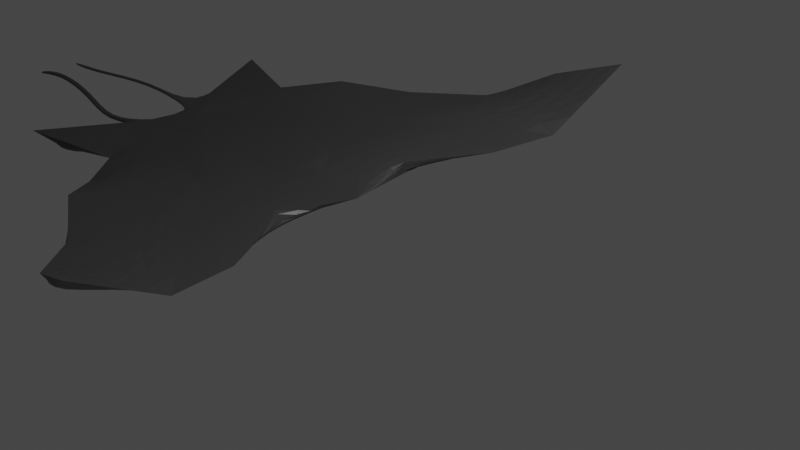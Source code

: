 # Source: bianfu.blend  (saved by Blender 2.90.8; exported with 4.5.12 LTS)
import bpy
from mathutils import Matrix  # noqa: F401  (used for matrix-valued properties, if any)

bpy.ops.wm.read_factory_settings(use_empty=True)
scene = bpy.context.scene
scene.name = 'Scene'

# ---- collections
col_collection = bpy.data.collections.new('Collection'); scene.collection.children.link(col_collection)

# ---- materials (node trees are filled in below, after node groups)
mat_material_001 = bpy.data.materials.new('Material.001')
mat_material_001.use_transparent_shadow = False

# ---- material node trees
mat_material_001.use_nodes = True; mat_material_001.node_tree.nodes.clear()
_N = mat_material_001.node_tree.nodes; _L = mat_material_001.node_tree.links
n0 = _N.new('ShaderNodeBsdfPrincipled'); n0.name = 'Principled BSDF'; n0.location = (10, 300)
n0.distribution = 'GGX'
n0.subsurface_method = 'BURLEY'
n0.inputs[0].default_value = (0.08533, 0.08533, 0.08533, 1.0)
n0.inputs[1].default_value = 0.442
n0.inputs[2].default_value = 0.4751
n0.inputs[3].default_value = 1.45
n0.inputs[13].default_value = 0.5773
n0.inputs[15].default_value = 0.2983
n0.inputs[27].default_value = (0.0, 0.0, 0.0, 1.0)
n0.inputs[28].default_value = 1.0
n1 = _N.new('ShaderNodeOutputMaterial'); n1.name = 'Material Output'; n1.location = (300, 300)
_L.new(n0.outputs[0], n1.inputs[0])
n1.is_active_output = True

# ---- world
world_world = bpy.data.worlds.new('World'); scene.world = world_world
world_world.use_nodes = True; world_world.node_tree.nodes.clear()
_N = world_world.node_tree.nodes; _L = world_world.node_tree.links
n0 = _N.new('ShaderNodeOutputWorld'); n0.name = 'World Output'; n0.location = (300, 300)
n1 = _N.new('ShaderNodeBackground'); n1.name = 'Background'; n1.location = (10, 300)
n1.inputs[0].default_value = (0.05088, 0.05088, 0.05088, 1.0)
_L.new(n1.outputs[0], n0.inputs[0])
n0.is_active_output = True
world_world.color = (0.05088, 0.05088, 0.05088)
world_world.use_sun_shadow = False
world_world.sun_shadow_jitter_overblur = 0.0

# ---- cameras
cam_camera = bpy.data.cameras.new('Camera')
cam_camera.clip_end = 100.0
cam_camera.ortho_scale = 7.314

# ---- lights
light_light = bpy.data.lights.new('Light', 'POINT')
light_light.transmission_factor = 0.0
light_light.energy = 1000.0
light_light.shadow_soft_size = 0.1
light_light.shadow_maximum_resolution = 0.006
light_light.use_absolute_resolution = True

# ---- meshes
me_plane = bpy.data.meshes.new('Plane')
me_plane.from_pydata([(-1.0, -1.0, 0.0), (1.001, -1.026, -0.06676), (-1.0, 0.2668, 1.348e-08), (1.043, 0.8086, -0.1766), (-3.148, -0.4256, -5.095e-08), (-3.077, 1.417, -0.1299), (-4.954, 0.1988, -9.639e-08), (-4.944, 1.849, -0.1997), (-7.042, 0.2987, -0.2115), (-7.177, 1.814, -0.7178), (-3.441, -1.4, -3.856e-08), (-5.747, -1.055, -0.1083), (-1.586, -2.973, 2.525e-08), (-4.581, -3.244, -0.2639), (-0.5607, -4.721, 7.665e-08), (-3.239, -4.818, 0.131), (0.8632, -6.021, -0.06676), (-1.981, -5.905, -0.1405), (0.8842, -7.193, -0.2073), (-2.895, -8.547, 0.2261), (3.002, -1.051, -0.1335), (3.002, 0.3279, -0.1335), (5.15, -0.477, -0.1335), (5.191, 1.513, -0.2741), (6.956, 0.1474, -0.1335), (6.998, 2.029, -0.3347), (9.044, 0.2473, -0.3978), (9.613, 2.208, -0.9556), (5.442, -1.451, -0.1335), (8.079, -1.351, -0.03865), (3.587, -3.024, -0.1335), (6.583, -3.296, -0.02715), (2.562, -4.773, -0.1335), (5.241, -4.869, -0.284), (3.91, -6.047, -0.3632), (4.589, -8.547, -0.1335), (-0.9163, -1.02, -0.2811), (1.085, -1.046, -0.3478), (-0.9163, 0.1589, -0.1741), (-3.064, -0.4459, -0.2811), (-4.87, 0.1785, -0.2811), (-6.959, 0.2784, -0.4926), (-3.357, -1.42, -0.2811), (-5.664, -1.075, -0.3893), (-1.502, -2.993, -0.2811), (-4.497, -3.264, -0.3933), (-0.4769, -4.741, -0.2811), (-3.155, -4.838, -0.1501), (0.9469, -6.041, -0.3478), (-2.812, -8.567, -0.253), (3.085, -1.072, -0.4146), (3.085, 0.3076, -0.2613), (5.233, -0.4973, -0.4146), (7.04, 0.1271, -0.4146), (9.128, 0.227, -0.6788), (5.526, -1.471, -0.4146), (8.162, -1.371, -0.3197), (3.671, -3.045, -0.4146), (6.667, -3.316, -0.3082), (2.646, -4.793, -0.4146), (5.325, -4.89, -0.4265), (4.672, -8.568, -0.4146), (0.1461, -7.201, -0.1738), (0.1564, -7.205, -0.2193), (-0.04079, -7.208, -0.2225), (-0.02114, -7.203, -0.1662), (1.408, -7.206, -0.2295), (1.413, -7.204, -0.1992), (1.558, -7.207, -0.1969), (1.548, -7.21, -0.2355), (0.07461, -14.19, -0.07174), (0.2418, -14.19, -0.07933), (0.05495, -14.2, -0.128), (0.2521, -14.19, -0.1248), (1.404, -14.09, -0.1557), (1.263, -14.08, -0.1497), (1.413, -14.09, -0.1171), (1.268, -14.08, -0.1194), (-0.4038, -8.998, -0.07145), (0.007677, -10.75, -0.1747), (0.03161, -12.49, -0.2924), (0.05127, -12.49, -0.2362), (0.02733, -10.74, -0.1184), (-0.3841, -8.994, -0.01516), (-0.2066, -8.995, -0.0682), (0.2048, -10.74, -0.1714), (0.2288, -12.49, -0.2892), (-0.2169, -8.992, -0.02274), (0.1945, -10.74, -0.126), (0.2185, -12.49, -0.2437), (1.766, -9.782, -0.2409), (1.621, -9.778, -0.2431), (1.616, -9.78, -0.2734), (1.756, -9.784, -0.2794), (1.445, -12.55, -0.1349), (1.301, -12.55, -0.1371), (1.295, -12.55, -0.1675), (1.436, -12.56, -0.1734)], [], [(0, 1, 3, 2), (0, 2, 5, 4), (4, 5, 7, 6), (6, 7, 9, 8), (6, 8, 11, 10), (10, 11, 13, 12), (12, 13, 15, 14), (14, 15, 17, 16), (16, 17, 19, 65, 62, 18), (0, 4, 6, 10, 12, 14, 16, 1), (20, 1, 3, 21), (20, 21, 23, 22), (22, 23, 25, 24), (24, 25, 27, 26), (24, 26, 29, 28), (28, 29, 31, 30), (30, 31, 33, 32), (32, 33, 34, 16), (16, 34, 35, 68, 67, 18), (20, 22, 24, 28, 30, 32, 16, 1), (36, 37, 3, 38), (36, 38, 5, 39), (39, 5, 7, 40), (40, 7, 9, 41), (40, 41, 43, 42), (42, 43, 45, 44), (44, 45, 47, 46), (46, 47, 17, 48), (48, 17, 49, 64, 63, 18), (36, 39, 40, 42, 44, 46, 48, 37), (50, 37, 3, 51), (50, 51, 23, 52), (52, 23, 25, 53), (53, 25, 27, 54), (53, 54, 56, 55), (55, 56, 58, 57), (57, 58, 60, 59), (59, 60, 34, 48), (48, 34, 61, 69, 66, 18), (50, 52, 53, 55, 57, 59, 48, 37), (2, 3, 38), (23, 21, 51), (5, 2, 38), (8, 9, 41), (11, 8, 41, 43), (13, 11, 43, 45), (15, 13, 45, 47), (17, 15, 47), (18, 62, 63), (18, 67, 66), (26, 27, 54), (29, 26, 54, 56), (31, 29, 56, 58), (33, 31, 58, 60), (34, 33, 60), (73, 71, 70, 72), (81, 80, 72, 70), (64, 65, 19, 49), (95, 94, 76, 77), (69, 68, 35, 61), (80, 86, 73, 72), (86, 89, 71, 73), (89, 81, 70, 71), (75, 77, 76, 74), (96, 95, 77, 75), (97, 96, 75, 74), (94, 97, 74, 76), (62, 65, 83, 87), (87, 83, 82, 88), (88, 82, 81, 89), (63, 62, 87, 84), (84, 87, 88, 85), (85, 88, 89, 86), (64, 63, 84, 78), (78, 84, 85, 79), (79, 85, 86, 80), (65, 64, 78, 83), (83, 78, 79, 82), (82, 79, 80, 81), (68, 69, 93, 90), (69, 66, 92, 93), (66, 67, 91, 92), (67, 68, 90, 91), (90, 93, 97, 94), (93, 92, 96, 97), (92, 91, 95, 96), (91, 90, 94, 95), (3, 21, 51), (19, 17, 49), (35, 34, 61)])
_uv = me_plane.uv_layers.new(name='UVMap')
_uv.uv.foreach_set('vector', [0.0, 0.0, 1.0, 0.0, 1.0, 1.0, 0.0, 1.0, 0.0, 0.0, 0.0, 1.0, 0.0, 1.0, 0.0, 0.0, 0.0, 0.0, 0.0, 1.0, 0.0, 1.0, 0.0, 0.0, 0.0, 0.0, 0.0, 1.0, 0.0, 1.0, 0.0, 0.0, 0.0, 0.0, 0.0, 0.0, 0.0, 0.0, 0.0, 0.0, 0.0, 0.0, 0.0, 0.0, 0.0, 0.0, 0.0, 0.0, 0.0, 0.0, 0.0, 0.0, 0.0, 0.0, 0.0, 0.0, 0.0, 0.0, 0.0, 0.0, 0.0, 0.0, 0.0, 0.0, 0.0, 0.0, 0.0, 0.0, 0.0, 0.0, 0.0, 0.0, 0.0, 0.0, 0.0, 0.0, 0.0, 0.0, 0.0, 0.0, 0.0, 0.0, 0.0, 0.0, 0.0, 0.0, 0.0, 0.0, 0.0, 0.0, 1.0, 0.0, 0.0, 0.0, 1.0, 0.0, 1.0, 1.0, 0.0, 1.0, 0.0, 0.0, 0.0, 1.0, 0.0, 1.0, 0.0, 0.0, 0.0, 0.0, 0.0, 1.0, 0.0, 1.0, 0.0, 0.0, 0.0, 0.0, 0.0, 1.0, 0.0, 1.0, 0.0, 0.0, 0.0, 0.0, 0.0, 0.0, 0.0, 0.0, 0.0, 0.0, 0.0, 0.0, 0.0, 0.0, 0.0, 0.0, 0.0, 0.0, 0.0, 0.0, 0.0, 0.0, 0.0, 0.0, 0.0, 0.0, 0.0, 0.0, 0.0, 0.0, 0.0, 0.0, 0.0, 0.0, 0.0, 0.0, 0.0, 0.0, 0.0, 0.0, 0.0, 0.0, 0.0, 0.0, 0.0, 0.0, 0.0, 0.0, 0.0, 0.0, 0.0, 0.0, 0.0, 0.0, 0.0, 0.0, 0.0, 0.0, 0.0, 0.0, 1.0, 0.0, 0.0, 0.0, 1.0, 0.0, 1.0, 1.0, 0.0, 1.0, 0.0, 0.0, 0.0, 1.0, 0.0, 1.0, 0.0, 0.0, 0.0, 0.0, 0.0, 1.0, 0.0, 1.0, 0.0, 0.0, 0.0, 0.0, 0.0, 1.0, 0.0, 1.0, 0.0, 0.0, 0.0, 0.0, 0.0, 0.0, 0.0, 0.0, 0.0, 0.0, 0.0, 0.0, 0.0, 0.0, 0.0, 0.0, 0.0, 0.0, 0.0, 0.0, 0.0, 0.0, 0.0, 0.0, 0.0, 0.0, 0.0, 0.0, 0.0, 0.0, 0.0, 0.0, 0.0, 0.0, 0.0, 0.0, 0.0, 0.0, 0.0, 0.0, 0.0, 0.0, 0.0, 0.0, 0.0, 0.0, 0.0, 0.0, 0.0, 0.0, 0.0, 0.0, 0.0, 0.0, 0.0, 0.0, 0.0, 0.0, 0.0, 0.0, 1.0, 0.0, 0.0, 0.0, 1.0, 0.0, 1.0, 1.0, 0.0, 1.0, 0.0, 0.0, 0.0, 1.0, 0.0, 1.0, 0.0, 0.0, 0.0, 0.0, 0.0, 1.0, 0.0, 1.0, 0.0, 0.0, 0.0, 0.0, 0.0, 1.0, 0.0, 1.0, 0.0, 0.0, 0.0, 0.0, 0.0, 0.0, 0.0, 0.0, 0.0, 0.0, 0.0, 0.0, 0.0, 0.0, 0.0, 0.0, 0.0, 0.0, 0.0, 0.0, 0.0, 0.0, 0.0, 0.0, 0.0, 0.0, 0.0, 0.0, 0.0, 0.0, 0.0, 0.0, 0.0, 0.0, 0.0, 0.0, 0.0, 0.0, 0.0, 0.0, 0.0, 0.0, 0.0, 0.0, 0.0, 0.0, 0.0, 0.0, 0.0, 0.0, 0.0, 0.0, 0.0, 0.0, 0.0, 0.0, 0.0, 0.0, 0.0, 0.0, 1.0, 0.0, 0.0, 1.0, 1.0, 1.0, 0.0, 1.0, 0.0, 1.0, 0.0, 1.0, 0.0, 1.0, 0.0, 1.0, 0.0, 1.0, 0.0, 1.0, 0.0, 0.0, 0.0, 1.0, 0.0, 0.0, 0.0, 0.0, 0.0, 0.0, 0.0, 0.0, 0.0, 0.0, 0.0, 0.0, 0.0, 0.0, 0.0, 0.0, 0.0, 0.0, 0.0, 0.0, 0.0, 0.0, 0.0, 0.0, 0.0, 0.0, 0.0, 0.0, 0.0, 0.0, 0.0, 0.0, 0.0, 0.0, 0.0, 0.0, 0.0, 0.0, 0.0, 0.0, 0.0, 0.0, 0.0, 0.0, 0.0, 0.0, 0.0, 1.0, 0.0, 0.0, 0.0, 0.0, 0.0, 0.0, 0.0, 0.0, 0.0, 0.0, 0.0, 0.0, 0.0, 0.0, 0.0, 0.0, 0.0, 0.0, 0.0, 0.0, 0.0, 0.0, 0.0, 0.0, 0.0, 0.0, 0.0, 0.0, 0.0, 0.0, 0.0, 0.0, 0.0, 0.0, 0.0, 0.0, 0.0, 0.0, 0.0, 0.0, 0.0, 0.0, 0.0, 0.0, 0.0, 0.0, 0.0, 0.0, 0.0, 0.0, 0.0, 0.0, 0.0, 0.0, 0.0, 0.0, 0.0, 0.0, 0.0, 0.0, 0.0, 0.0, 0.0, 0.0, 0.0, 0.0, 0.0, 0.0, 0.0, 0.0, 0.0, 0.0, 0.0, 0.0, 0.0, 0.0, 0.0, 0.0, 0.0, 0.0, 0.0, 0.0, 0.0, 0.0, 0.0, 0.0, 0.0, 0.0, 0.0, 0.0, 0.0, 0.0, 0.0, 0.0, 0.0, 0.0, 0.0, 0.0, 0.0, 0.0, 0.0, 0.0, 0.0, 0.0, 0.0, 0.0, 0.0, 0.0, 0.0, 0.0, 0.0, 0.0, 0.0, 0.0, 0.0, 0.0, 0.0, 0.0, 0.0, 0.0, 0.0, 0.0, 0.0, 0.0, 0.0, 0.0, 0.0, 0.0, 0.0, 0.0, 0.0, 0.0, 0.0, 0.0, 0.0, 0.0, 0.0, 0.0, 0.0, 0.0, 0.0, 0.0, 0.0, 0.0, 0.0, 0.0, 0.0, 0.0, 0.0, 0.0, 0.0, 0.0, 0.0, 0.0, 0.0, 0.0, 0.0, 0.0, 0.0, 0.0, 0.0, 0.0, 0.0, 0.0, 0.0, 0.0, 0.0, 0.0, 0.0, 0.0, 0.0, 0.0, 0.0, 0.0, 0.0, 0.0, 0.0, 0.0, 0.0, 0.0, 0.0, 0.0, 0.0, 0.0, 0.0, 0.0, 0.0, 0.0, 0.0, 0.0, 0.0, 0.0, 0.0, 0.0, 0.0, 0.0, 0.0, 0.0, 0.0, 0.0, 0.0, 0.0, 0.0, 0.0, 0.0, 0.0, 0.0, 0.0, 0.0, 0.0, 0.0, 0.0, 0.0, 0.0, 0.0, 0.0, 0.0, 0.0, 0.0, 0.0, 0.0, 0.0, 0.0, 0.0, 0.0, 0.0, 0.0, 0.0, 0.0, 0.0, 0.0, 0.0, 0.0, 0.0, 0.0, 0.0, 0.0, 0.0, 0.0, 0.0, 0.0, 0.0, 0.0, 0.0, 0.0, 0.0, 0.0, 0.0, 0.0, 0.0, 0.0, 0.0, 0.0, 0.0, 0.0, 0.0, 0.0, 0.0, 0.0, 0.0, 0.0, 0.0, 0.0, 0.0, 0.0, 0.0, 0.0, 0.0, 0.0, 0.0, 0.0, 0.0, 0.0, 0.0, 0.0, 0.0, 0.0, 0.0, 0.0, 0.0, 0.0, 0.0, 0.0, 0.0, 0.0, 0.0, 0.0, 0.0, 1.0, 1.0, 0.0, 1.0, 0.0, 1.0, 0.0, 0.0, 0.0, 0.0, 0.0, 0.0, 0.0, 0.0, 0.0, 0.0, 0.0, 0.0])
me_plane.materials.append(mat_material_001)
me_plane.use_remesh_fix_poles = True
me_plane.use_remesh_preserve_attributes = False
me_plane.use_mirror_vertex_groups = False
me_plane.update()

# ---- objects
ob_light = bpy.data.objects.new('Light', light_light)
ob_camera = bpy.data.objects.new('Camera', cam_camera)
ob_plane = bpy.data.objects.new('Plane', me_plane)

# ---- transforms, parenting, visibility, modifiers, constraints
ob_light.location = (4.076, 1.005, 5.904)
ob_light.rotation_euler = (0.6503, 0.05522, 1.866)
ob_light.lock_rotations_4d = False
ob_light.empty_display_type = 'ARROWS'
ob_light.color = (0.0, 0.0, 0.0, 0.0)
ob_light.lineart.crease_threshold = 0.0
ob_camera.location = (7.359, -6.926, 4.958)
ob_camera.rotation_euler = (1.109, 0.0, 0.8149)
ob_camera.lock_rotations_4d = False
ob_camera.empty_display_type = 'ARROWS'
ob_camera.color = (0.0, 0.0, 0.0, 0.0)
ob_camera.display_type = 'WIRE'
ob_camera.lineart.crease_threshold = 0.0
ob_plane.location = (-0.9836, -0.4425, -0.1682)
ob_plane.rotation_euler = (3.142, 0.0, 1.571)
ob_plane.scale = (0.4302, 0.4205, 1.0)
ob_plane.lineart.crease_threshold = 0.0
_m = ob_plane.modifiers.new('Subdivision', 'SUBSURF')
_m.uv_smooth = 'PRESERVE_CORNERS'
_m.levels = 2

# ---- collection membership
col_collection.objects.link(ob_light)
col_collection.objects.link(ob_camera)
col_collection.objects.link(ob_plane)

# ---- scene / render settings (as saved in the file)
scene.camera = ob_camera
scene.frame_start = 1; scene.frame_end = 250; scene.frame_set(20)
scene.render.engine = 'BLENDER_EEVEE_NEXT'
scene.cycles.use_denoising = False
scene.cycles.samples = 128
scene.cycles.sampling_pattern = 'TABULATED_SOBOL'
scene.cycles.use_adaptive_sampling = False
scene.cycles.use_light_tree = False
scene.view_settings.view_transform = 'Filmic'
bpy.context.view_layer.update()
